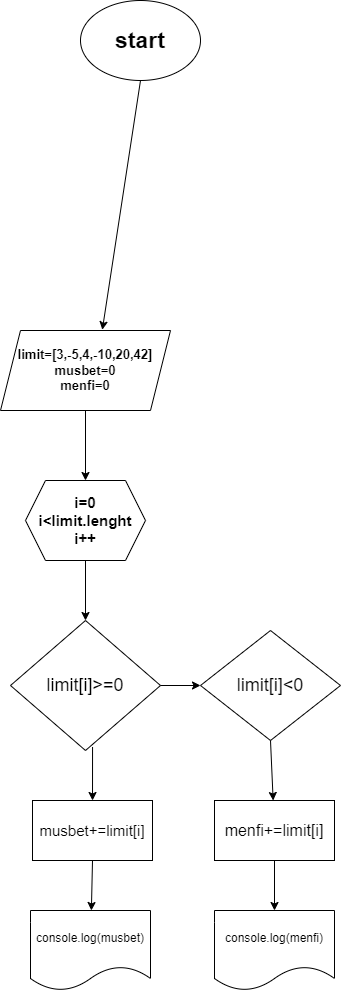

The diagram above was exported from draw.io. Its source (the exported page's mxGraphModel, read from the mxfile embedded in the PNG):
<mxGraphModel dx="1221" dy="1833" grid="1" gridSize="10" guides="1" tooltips="1" connect="1" arrows="1" fold="1" page="1" pageScale="1" pageWidth="827" pageHeight="1169" math="0" shadow="0">
  <root>
    <mxCell id="WIyWlLk6GJQsqaUBKTNV-0" />
    <mxCell id="WIyWlLk6GJQsqaUBKTNV-1" parent="WIyWlLk6GJQsqaUBKTNV-0" />
    <mxCell id="PTx-tnLwijjd-5I02vf1-0" value="&lt;font style=&quot;font-size: 23px;&quot;&gt;&lt;b&gt;start&lt;/b&gt;&lt;/font&gt;" style="ellipse;whiteSpace=wrap;html=1;" vertex="1" parent="WIyWlLk6GJQsqaUBKTNV-1">
      <mxGeometry x="280" y="-140" width="120" height="80" as="geometry" />
    </mxCell>
    <mxCell id="PTx-tnLwijjd-5I02vf1-1" value="&lt;b style=&quot;font-size: 13px;&quot;&gt;limit=[3,-5,4,-10,20,42]&lt;br&gt;musbet=0&lt;br&gt;menfi=0&lt;/b&gt;" style="shape=parallelogram;perimeter=parallelogramPerimeter;whiteSpace=wrap;html=1;fixedSize=1;" vertex="1" parent="WIyWlLk6GJQsqaUBKTNV-1">
      <mxGeometry x="200" y="190" width="170" height="80" as="geometry" />
    </mxCell>
    <mxCell id="PTx-tnLwijjd-5I02vf1-2" value="" style="endArrow=classic;html=1;rounded=0;exitX=0.5;exitY=1;exitDx=0;exitDy=0;entryX=0.599;entryY=-0.009;entryDx=0;entryDy=0;entryPerimeter=0;" edge="1" parent="WIyWlLk6GJQsqaUBKTNV-1" source="PTx-tnLwijjd-5I02vf1-0" target="PTx-tnLwijjd-5I02vf1-1">
      <mxGeometry width="50" height="50" relative="1" as="geometry">
        <mxPoint x="390" y="360" as="sourcePoint" />
        <mxPoint x="440" y="310" as="targetPoint" />
      </mxGeometry>
    </mxCell>
    <mxCell id="PTx-tnLwijjd-5I02vf1-4" value="&lt;font style=&quot;font-size: 15px;&quot;&gt;&lt;b&gt;i=0&lt;br&gt;i&amp;lt;limit.lenght&lt;br&gt;i++&lt;/b&gt;&lt;/font&gt;" style="shape=hexagon;perimeter=hexagonPerimeter2;whiteSpace=wrap;html=1;fixedSize=1;" vertex="1" parent="WIyWlLk6GJQsqaUBKTNV-1">
      <mxGeometry x="225" y="340" width="120" height="80" as="geometry" />
    </mxCell>
    <mxCell id="PTx-tnLwijjd-5I02vf1-5" value="" style="endArrow=classic;html=1;rounded=0;exitX=0.5;exitY=1;exitDx=0;exitDy=0;entryX=0.5;entryY=0;entryDx=0;entryDy=0;" edge="1" parent="WIyWlLk6GJQsqaUBKTNV-1" source="PTx-tnLwijjd-5I02vf1-1" target="PTx-tnLwijjd-5I02vf1-4">
      <mxGeometry width="50" height="50" relative="1" as="geometry">
        <mxPoint x="310" y="340" as="sourcePoint" />
        <mxPoint x="360" y="290" as="targetPoint" />
      </mxGeometry>
    </mxCell>
    <mxCell id="PTx-tnLwijjd-5I02vf1-6" value="" style="endArrow=classic;html=1;rounded=0;exitX=0.5;exitY=1;exitDx=0;exitDy=0;" edge="1" parent="WIyWlLk6GJQsqaUBKTNV-1" source="PTx-tnLwijjd-5I02vf1-4" target="PTx-tnLwijjd-5I02vf1-7">
      <mxGeometry width="50" height="50" relative="1" as="geometry">
        <mxPoint x="310" y="330" as="sourcePoint" />
        <mxPoint x="285" y="500" as="targetPoint" />
      </mxGeometry>
    </mxCell>
    <mxCell id="PTx-tnLwijjd-5I02vf1-7" value="&lt;font style=&quot;font-size: 18px;&quot;&gt;limit[i]&amp;gt;=0&lt;/font&gt;" style="rhombus;whiteSpace=wrap;html=1;" vertex="1" parent="WIyWlLk6GJQsqaUBKTNV-1">
      <mxGeometry x="210" y="480" width="150" height="130" as="geometry" />
    </mxCell>
    <mxCell id="PTx-tnLwijjd-5I02vf1-8" value="" style="endArrow=classic;html=1;rounded=0;exitX=0.547;exitY=0.973;exitDx=0;exitDy=0;exitPerimeter=0;" edge="1" parent="WIyWlLk6GJQsqaUBKTNV-1" source="PTx-tnLwijjd-5I02vf1-7" target="PTx-tnLwijjd-5I02vf1-9">
      <mxGeometry width="50" height="50" relative="1" as="geometry">
        <mxPoint x="310" y="590" as="sourcePoint" />
        <mxPoint x="292" y="690" as="targetPoint" />
      </mxGeometry>
    </mxCell>
    <mxCell id="PTx-tnLwijjd-5I02vf1-9" value="&lt;font style=&quot;font-size: 15px;&quot;&gt;musbet+=limit[i]&lt;/font&gt;" style="rounded=0;whiteSpace=wrap;html=1;" vertex="1" parent="WIyWlLk6GJQsqaUBKTNV-1">
      <mxGeometry x="232" y="660" width="120" height="60" as="geometry" />
    </mxCell>
    <mxCell id="PTx-tnLwijjd-5I02vf1-10" value="" style="endArrow=classic;html=1;rounded=0;exitX=0.5;exitY=1;exitDx=0;exitDy=0;" edge="1" parent="WIyWlLk6GJQsqaUBKTNV-1" source="PTx-tnLwijjd-5I02vf1-9" target="PTx-tnLwijjd-5I02vf1-11">
      <mxGeometry width="50" height="50" relative="1" as="geometry">
        <mxPoint x="310" y="590" as="sourcePoint" />
        <mxPoint x="290" y="810" as="targetPoint" />
      </mxGeometry>
    </mxCell>
    <mxCell id="PTx-tnLwijjd-5I02vf1-11" value="&lt;font style=&quot;font-size: 12px;&quot;&gt;console.log(musbet)&lt;/font&gt;" style="shape=document;whiteSpace=wrap;html=1;boundedLbl=1;" vertex="1" parent="WIyWlLk6GJQsqaUBKTNV-1">
      <mxGeometry x="230" y="770" width="120" height="80" as="geometry" />
    </mxCell>
    <mxCell id="PTx-tnLwijjd-5I02vf1-13" value="" style="endArrow=classic;html=1;rounded=0;exitX=1;exitY=0.5;exitDx=0;exitDy=0;" edge="1" parent="WIyWlLk6GJQsqaUBKTNV-1" source="PTx-tnLwijjd-5I02vf1-7" target="PTx-tnLwijjd-5I02vf1-14">
      <mxGeometry width="50" height="50" relative="1" as="geometry">
        <mxPoint x="352" y="500" as="sourcePoint" />
        <mxPoint x="440" y="540" as="targetPoint" />
      </mxGeometry>
    </mxCell>
    <mxCell id="PTx-tnLwijjd-5I02vf1-14" value="&lt;font style=&quot;font-size: 18px;&quot;&gt;limit[i]&amp;lt;0&lt;/font&gt;" style="rhombus;whiteSpace=wrap;html=1;" vertex="1" parent="WIyWlLk6GJQsqaUBKTNV-1">
      <mxGeometry x="400" y="490" width="140" height="110" as="geometry" />
    </mxCell>
    <mxCell id="PTx-tnLwijjd-5I02vf1-15" value="" style="endArrow=classic;html=1;rounded=0;exitX=0.5;exitY=1;exitDx=0;exitDy=0;" edge="1" parent="WIyWlLk6GJQsqaUBKTNV-1" source="PTx-tnLwijjd-5I02vf1-14" target="PTx-tnLwijjd-5I02vf1-16">
      <mxGeometry width="50" height="50" relative="1" as="geometry">
        <mxPoint x="410" y="590" as="sourcePoint" />
        <mxPoint x="470" y="670" as="targetPoint" />
      </mxGeometry>
    </mxCell>
    <mxCell id="PTx-tnLwijjd-5I02vf1-16" value="&lt;font style=&quot;font-size: 16px;&quot;&gt;menfi+=limit[i]&lt;/font&gt;" style="rounded=0;whiteSpace=wrap;html=1;" vertex="1" parent="WIyWlLk6GJQsqaUBKTNV-1">
      <mxGeometry x="414" y="660" width="120" height="60" as="geometry" />
    </mxCell>
    <mxCell id="PTx-tnLwijjd-5I02vf1-18" value="" style="endArrow=classic;html=1;rounded=0;exitX=0.5;exitY=1;exitDx=0;exitDy=0;" edge="1" parent="WIyWlLk6GJQsqaUBKTNV-1" source="PTx-tnLwijjd-5I02vf1-16" target="PTx-tnLwijjd-5I02vf1-19">
      <mxGeometry width="50" height="50" relative="1" as="geometry">
        <mxPoint x="410" y="590" as="sourcePoint" />
        <mxPoint x="474" y="780" as="targetPoint" />
      </mxGeometry>
    </mxCell>
    <mxCell id="PTx-tnLwijjd-5I02vf1-19" value="console.log(menfi)" style="shape=document;whiteSpace=wrap;html=1;boundedLbl=1;" vertex="1" parent="WIyWlLk6GJQsqaUBKTNV-1">
      <mxGeometry x="414" y="770" width="120" height="80" as="geometry" />
    </mxCell>
  </root>
</mxGraphModel>